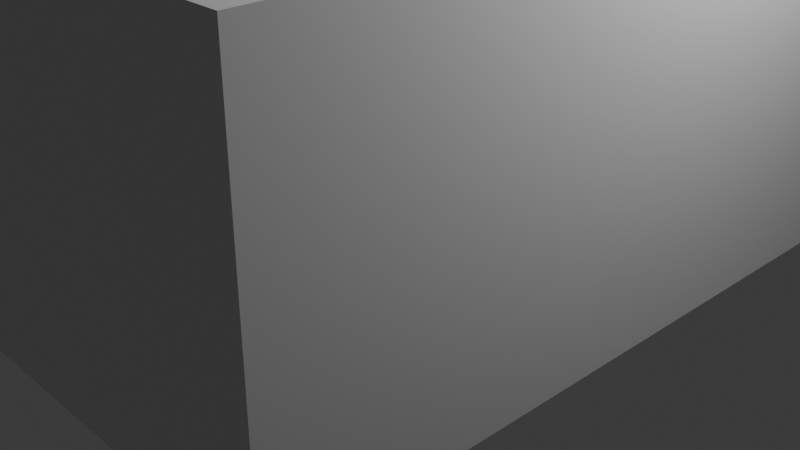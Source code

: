 # Source: museum_v2.blend  (saved by Blender 5.0.119; exported with 4.5.12 LTS)
import bpy
from mathutils import Matrix  # noqa: F401  (used for matrix-valued properties, if any)

bpy.ops.wm.read_factory_settings(use_empty=True)
scene = bpy.context.scene
scene.name = 'Scene'

# ---- collections
col_collection = bpy.data.collections.new('Collection'); scene.collection.children.link(col_collection)

# ---- materials (node trees are filled in below, after node groups)
mat_material = bpy.data.materials.new('Material')
mat_material.alpha_threshold = 0.0
mat_material.use_backface_culling_lightprobe_volume = False
mat_material.roughness = 0.5
mat_material.line_color = (0.0, 0.0, 0.0, 1.0)

# ---- material node trees
mat_material.use_nodes = True; mat_material.node_tree.nodes.clear()
_N = mat_material.node_tree.nodes; _L = mat_material.node_tree.links
n0 = _N.new('ShaderNodeOutputMaterial'); n0.name = 'Material Output'; n0.location = (200, 100)
n1 = _N.new('ShaderNodeBsdfPrincipled'); n1.name = 'Principled BSDF'; n1.location = (-200, 100)
_L.new(n1.outputs[0], n0.inputs[0])
n0.is_active_output = True

# ---- world
world_world = bpy.data.worlds.new('World'); scene.world = world_world
world_world.use_nodes = True; world_world.node_tree.nodes.clear()
_N = world_world.node_tree.nodes; _L = world_world.node_tree.links
n0 = _N.new('ShaderNodeOutputWorld'); n0.name = 'World Output'; n0.location = (200, 100)
n1 = _N.new('ShaderNodeBackground'); n1.name = 'Background'; n1.location = (-200, 100)
n1.inputs[0].default_value = (0.05088, 0.05088, 0.05088, 1.0)
_L.new(n1.outputs[0], n0.inputs[0])
n0.is_active_output = True
world_world.color = (0.05088, 0.05088, 0.05088)
world_world.sun_shadow_jitter_overblur = 0.0

# ---- cameras
cam_camera = bpy.data.cameras.new('Camera')
cam_camera.clip_end = 100.0
cam_camera.ortho_scale = 7.314

# ---- lights
light_light = bpy.data.lights.new('Light', 'POINT')
light_light.energy = 1000.0
light_light.shadow_soft_size = 0.1

# ---- meshes
me_cube = bpy.data.meshes.new('Cube')
me_cube.from_pydata([(3.0, 4.0, 0.0), (3.0, 4.0, 0.0), (3.0, -4.0, 0.0), (3.0, -4.0, 0.0), (-3.0, 4.0, 0.0), (-3.0, 4.0, 0.0), (-3.0, -4.0, 0.0), (-3.0, -4.0, 0.0), (-3.0, 4.0, 3.5), (-3.0, -4.0, 3.5), (3.0, 4.0, 3.5), (3.0, -4.0, 3.5)], [], [(0, 4, 6, 2), (3, 2, 6, 7), (7, 6, 4, 5), (5, 1, 10, 8), (1, 0, 2, 3), (5, 4, 0, 1), (3, 7, 9, 11), (7, 5, 8, 9), (1, 3, 11, 10), (8, 10, 11, 9)])
_uv = me_cube.uv_layers.new(name='UVMap')
_uv.uv.foreach_set('vector', [0.625, 0.5, 0.875, 0.5, 0.875, 0.75, 0.625, 0.75, 0.375, 0.75, 0.625, 0.75, 0.625, 1.0, 0.375, 1.0, 0.375, 0.0, 0.625, 0.0, 0.625, 0.25, 0.375, 0.25, 0.375, 0.25, 0.375, 0.5, 0.375, 0.5, 0.375, 0.25, 0.375, 0.5, 0.625, 0.5, 0.625, 0.75, 0.375, 0.75, 0.375, 0.25, 0.625, 0.25, 0.625, 0.5, 0.375, 0.5, 0.375, 0.75, 0.375, 1.0, 0.375, 1.0, 0.375, 0.75, 0.375, 0.0, 0.375, 0.25, 0.375, 0.25, 0.375, 0.0, 0.375, 0.5, 0.375, 0.75, 0.375, 0.75, 0.375, 0.5, 0.375, 0.25, 0.375, 0.5, 0.375, 0.75, 0.375, 1.0])
me_cube.materials.append(mat_material)
me_cube.use_mirror_vertex_groups = False
me_cube.update()

# ---- objects
ob_cube = bpy.data.objects.new('Cube', me_cube)
ob_light = bpy.data.objects.new('Light', light_light)
ob_camera = bpy.data.objects.new('Camera', cam_camera)

# ---- transforms, parenting, visibility, modifiers, constraints
ob_cube.location = (0.0, 0.0, 0.0)
ob_cube.lock_rotations_4d = False
ob_cube.empty_display_type = 'ARROWS'
ob_cube.lineart.crease_threshold = 0.0
_m = ob_cube.modifiers.new('Solidify', 'SOLIDIFY')
_m.thickness = 0.1
_m.offset = 0.0
ob_light.location = (4.076, 1.005, 5.904)
ob_light.rotation_euler = (0.6503, 0.05522, 1.866)
ob_light.lock_rotations_4d = False
ob_light.empty_display_type = 'ARROWS'
ob_light.color = (0.0, 0.0, 0.0, 0.0)
ob_light.lineart.crease_threshold = 0.0
ob_camera.location = (7.359, -6.926, 4.958)
ob_camera.rotation_euler = (1.109, 0.0, 0.8149)
ob_camera.lock_rotations_4d = False
ob_camera.empty_display_type = 'ARROWS'
ob_camera.color = (0.0, 0.0, 0.0, 0.0)
ob_camera.display_type = 'WIRE'
ob_camera.lineart.crease_threshold = 0.0

# ---- collection membership
col_collection.objects.link(ob_cube)
col_collection.objects.link(ob_light)
col_collection.objects.link(ob_camera)

# ---- scene / render settings (as saved in the file)
scene.camera = ob_camera
scene.frame_start = 1; scene.frame_end = 250; scene.frame_set(1)
scene.render.engine = 'BLENDER_EEVEE_NEXT'
scene.render.bake_bias = 0.0
scene.render.bake_samples = 0
scene.cycles.sampling_pattern = 'TABULATED_SOBOL'
scene.eevee.use_volume_custom_range = False
bpy.context.view_layer.update()
